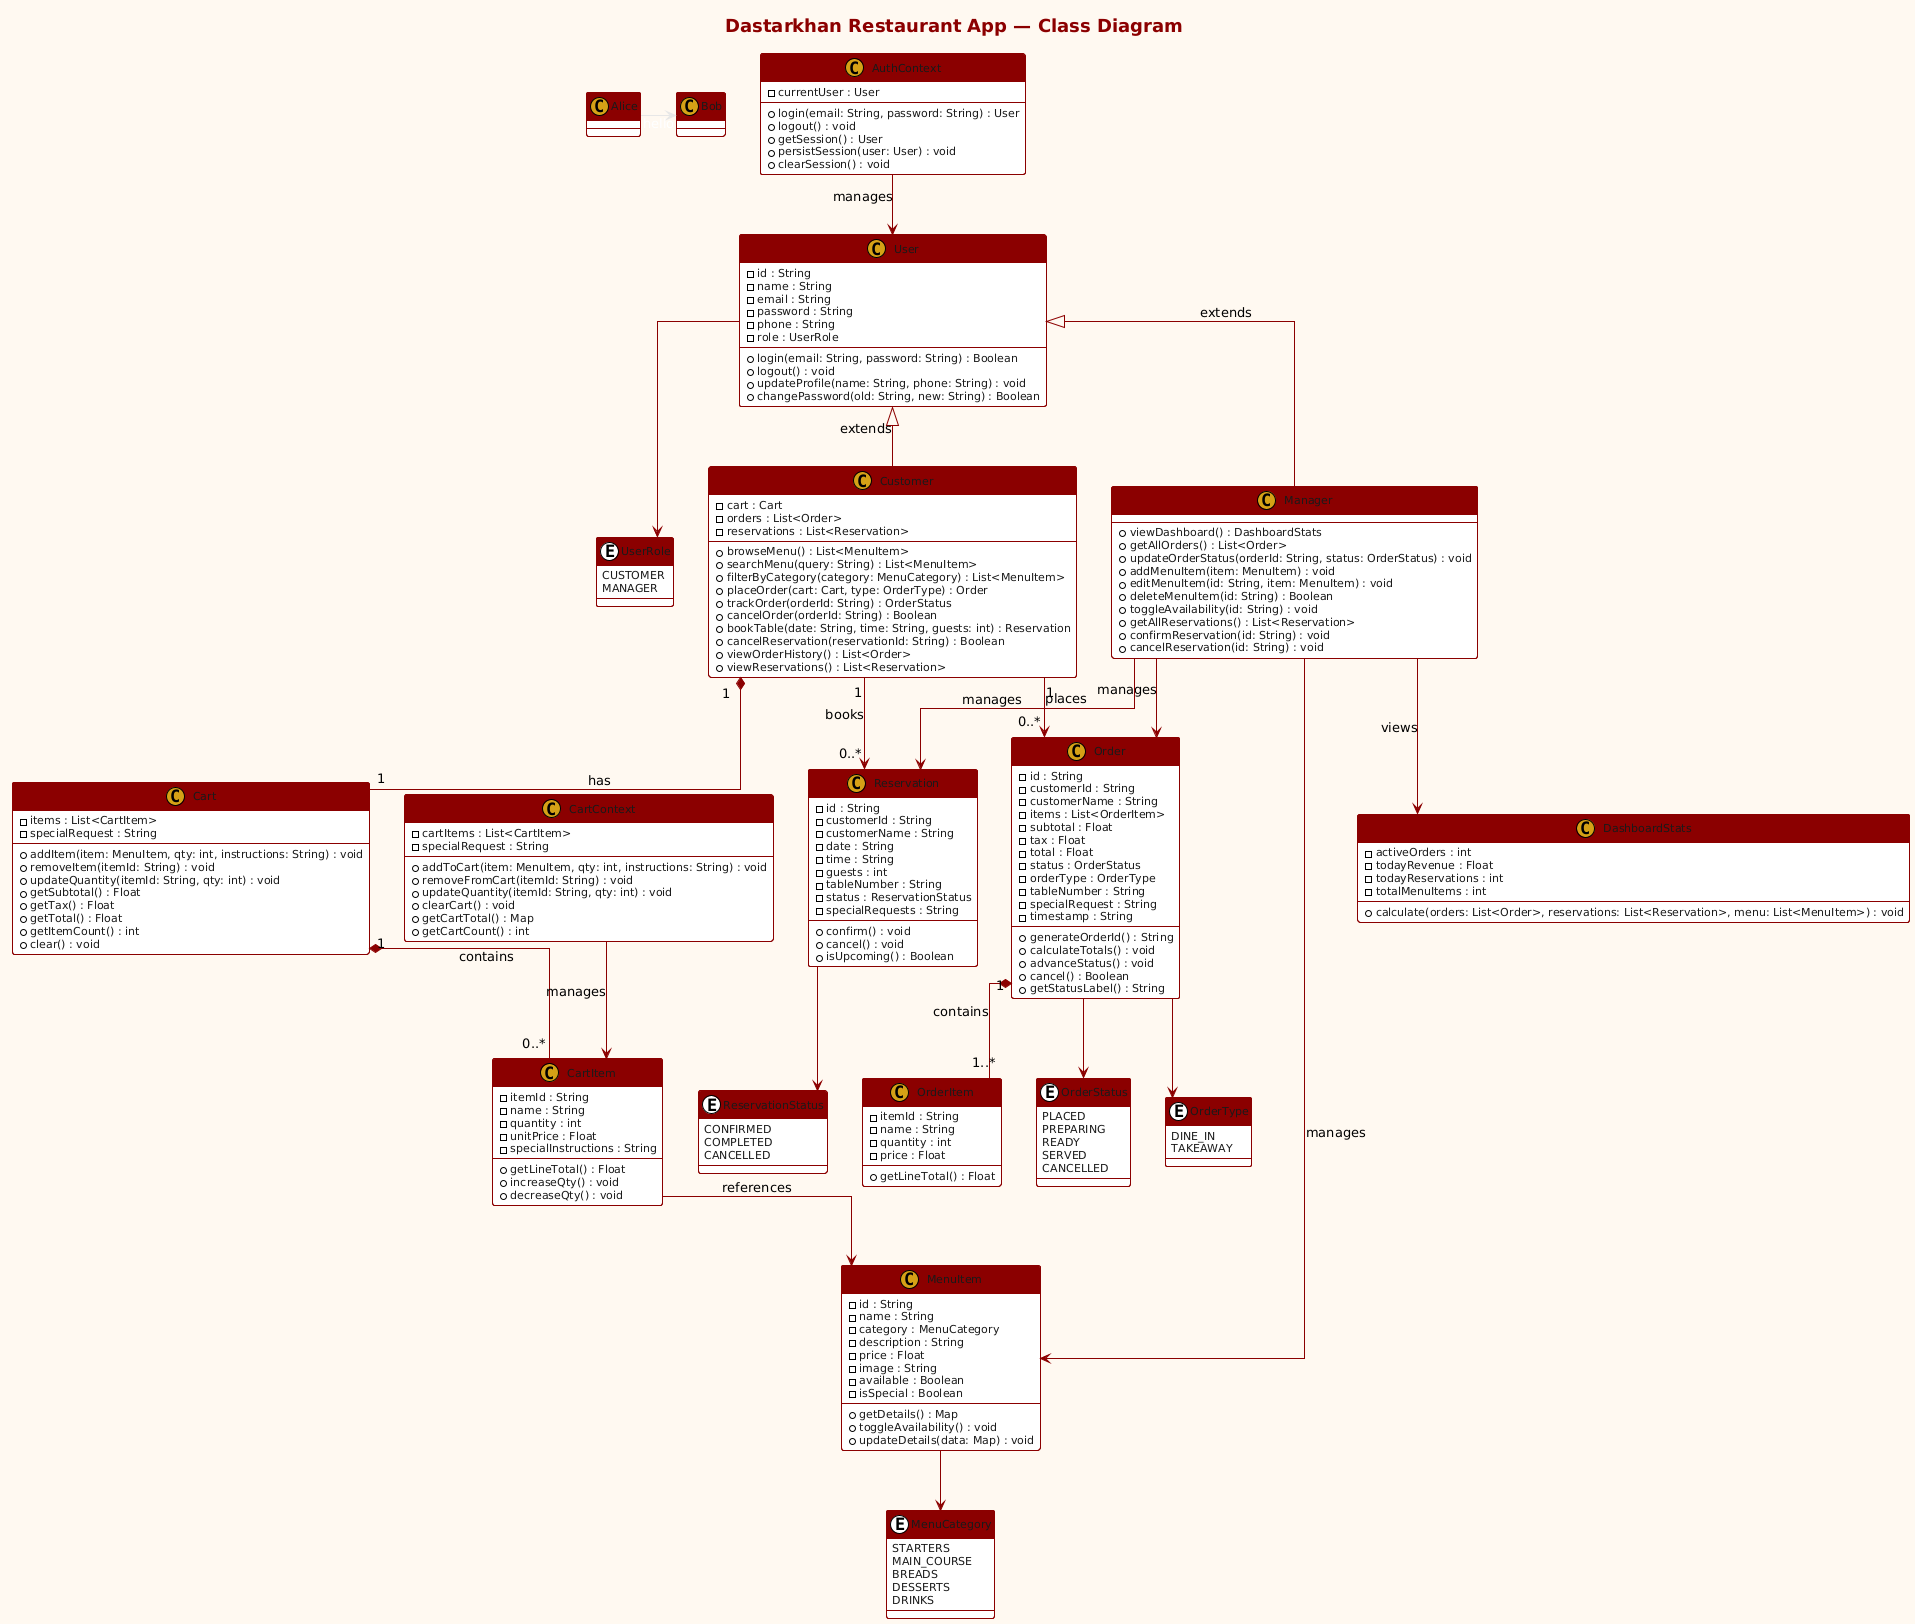

The diagram above was rendered by PlantUML. Its source (embedded in the PNG):
@startuml
Alice -> Bob : hello


!theme plain
skinparam backgroundColor #FFF8F0
skinparam class {
  BackgroundColor #FFFFFF
  BorderColor #8B0000
  HeaderBackgroundColor #8B0000
  HeaderFontColor #FFFFFF
  FontColor #1A1A1A
  FontName Arial
  FontSize 12
  AttributeFontColor #1A1A1A
  AttributeFontSize 11
}
skinparam ArrowColor #8B0000
skinparam titleFontColor #8B0000
skinparam titleFontSize 18
skinparam titleFontStyle bold
skinparam stereotypeCBackgroundColor #D4A017
skinparam linetype ortho

title Dastarkhan Restaurant App — Class Diagram

' ─── ENUMERATIONS ────────────────────────────────
enum UserRole {
  CUSTOMER
  MANAGER
}

enum OrderStatus {
  PLACED
  PREPARING
  READY
  SERVED
  CANCELLED
}

enum OrderType {
  DINE_IN
  TAKEAWAY
}

enum ReservationStatus {
  CONFIRMED
  COMPLETED
  CANCELLED
}

enum MenuCategory {
  STARTERS
  MAIN_COURSE
  BREADS
  DESSERTS
  DRINKS
}

' ─── CORE CLASSES ────────────────────────────────
class User {
  - id : String
  - name : String
  - email : String
  - password : String
  - phone : String
  - role : UserRole
  --
  + login(email: String, password: String) : Boolean
  + logout() : void
  + updateProfile(name: String, phone: String) : void
  + changePassword(old: String, new: String) : Boolean
}

class Customer {
  - cart : Cart
  - orders : List<Order>
  - reservations : List<Reservation>
  --
  + browseMenu() : List<MenuItem>
  + searchMenu(query: String) : List<MenuItem>
  + filterByCategory(category: MenuCategory) : List<MenuItem>
  + placeOrder(cart: Cart, type: OrderType) : Order
  + trackOrder(orderId: String) : OrderStatus
  + cancelOrder(orderId: String) : Boolean
  + bookTable(date: String, time: String, guests: int) : Reservation
  + cancelReservation(reservationId: String) : Boolean
  + viewOrderHistory() : List<Order>
  + viewReservations() : List<Reservation>
}

class Manager {
  --
  + viewDashboard() : DashboardStats
  + getAllOrders() : List<Order>
  + updateOrderStatus(orderId: String, status: OrderStatus) : void
  + addMenuItem(item: MenuItem) : void
  + editMenuItem(id: String, item: MenuItem) : void
  + deleteMenuItem(id: String) : Boolean
  + toggleAvailability(id: String) : void
  + getAllReservations() : List<Reservation>
  + confirmReservation(id: String) : void
  + cancelReservation(id: String) : void
}

class MenuItem {
  - id : String
  - name : String
  - category : MenuCategory
  - description : String
  - price : Float
  - image : String
  - available : Boolean
  - isSpecial : Boolean
  --
  + getDetails() : Map
  + toggleAvailability() : void
  + updateDetails(data: Map) : void
}

class Cart {
  - items : List<CartItem>
  - specialRequest : String
  --
  + addItem(item: MenuItem, qty: int, instructions: String) : void
  + removeItem(itemId: String) : void
  + updateQuantity(itemId: String, qty: int) : void
  + getSubtotal() : Float
  + getTax() : Float
  + getTotal() : Float
  + getItemCount() : int
  + clear() : void
}

class CartItem {
  - itemId : String
  - name : String
  - quantity : int
  - unitPrice : Float
  - specialInstructions : String
  --
  + getLineTotal() : Float
  + increaseQty() : void
  + decreaseQty() : void
}

class Order {
  - id : String
  - customerId : String
  - customerName : String
  - items : List<OrderItem>
  - subtotal : Float
  - tax : Float
  - total : Float
  - status : OrderStatus
  - orderType : OrderType
  - tableNumber : String
  - specialRequest : String
  - timestamp : String
  --
  + generateOrderId() : String
  + calculateTotals() : void
  + advanceStatus() : void
  + cancel() : Boolean
  + getStatusLabel() : String
}

class OrderItem {
  - itemId : String
  - name : String
  - quantity : int
  - price : Float
  --
  + getLineTotal() : Float
}

class Reservation {
  - id : String
  - customerId : String
  - customerName : String
  - date : String
  - time : String
  - guests : int
  - tableNumber : String
  - status : ReservationStatus
  - specialRequests : String
  --
  + confirm() : void
  + cancel() : void
  + isUpcoming() : Boolean
}

class DashboardStats {
  - activeOrders : int
  - todayRevenue : Float
  - todayReservations : int
  - totalMenuItems : int
  --
  + calculate(orders: List<Order>, reservations: List<Reservation>, menu: List<MenuItem>) : void
}

class AuthContext {
  - currentUser : User
  --
  + login(email: String, password: String) : User
  + logout() : void
  + getSession() : User
  + persistSession(user: User) : void
  + clearSession() : void
}

class CartContext {
  - cartItems : List<CartItem>
  - specialRequest : String
  --
  + addToCart(item: MenuItem, qty: int, instructions: String) : void
  + removeFromCart(itemId: String) : void
  + updateQuantity(itemId: String, qty: int) : void
  + clearCart() : void
  + getCartTotal() : Map
  + getCartCount() : int
}

' ─── RELATIONSHIPS ────────────────────────────────
User <|-- Customer : extends
User <|-- Manager : extends
User --> UserRole

Customer "1" *-- "1" Cart : has
Customer "1" --> "0..*" Order : places
Customer "1" --> "0..*" Reservation : books

Cart "1" *-- "0..*" CartItem : contains
CartItem --> MenuItem : references

Order "1" *-- "1..*" OrderItem : contains
Order --> OrderStatus
Order --> OrderType

Reservation --> ReservationStatus

Manager --> DashboardStats : views
Manager --> Order : manages
Manager --> MenuItem : manages
Manager --> Reservation : manages

MenuItem --> MenuCategory

AuthContext --> User : manages
CartContext --> CartItem : manages
@enduml